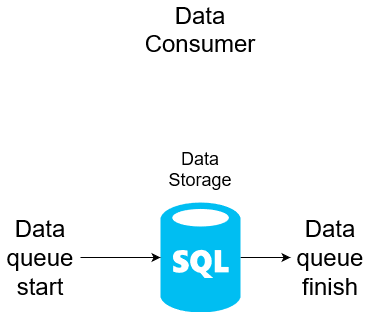

The diagram above was exported from draw.io. Its source (the exported page's mxGraphModel, read from the mxfile embedded in the PNG):
<mxGraphModel dx="1050" dy="515" grid="1" gridSize="10" guides="1" tooltips="1" connect="1" arrows="1" fold="1" page="1" pageScale="1" pageWidth="827" pageHeight="1169" math="0" shadow="0">
  <root>
    <mxCell id="0" />
    <mxCell id="1" parent="0" />
    <mxCell id="IrRJ5_O-pY0Ifu8mV4sr-35" value="&lt;font style=&quot;font-size: 18px;&quot;&gt;Data Storage&lt;/font&gt;" style="text;html=1;strokeColor=none;fillColor=none;align=center;verticalAlign=middle;whiteSpace=wrap;rounded=0;" parent="1" vertex="1">
      <mxGeometry x="410" y="230" width="60" height="30" as="geometry" />
    </mxCell>
    <mxCell id="g9L9M4cXe2nwXgYZEAq0-2" value="&lt;font style=&quot;font-size: 24px;&quot;&gt;Data Consumer&lt;/font&gt;" style="text;html=1;strokeColor=none;fillColor=none;align=center;verticalAlign=middle;whiteSpace=wrap;rounded=0;" parent="1" vertex="1">
      <mxGeometry x="400" y="90" width="80" height="30" as="geometry" />
    </mxCell>
    <mxCell id="g9L9M4cXe2nwXgYZEAq0-20" value="" style="edgeStyle=orthogonalEdgeStyle;rounded=0;orthogonalLoop=1;jettySize=auto;html=1;" parent="1" source="g9L9M4cXe2nwXgYZEAq0-3" target="g9L9M4cXe2nwXgYZEAq0-10" edge="1">
      <mxGeometry relative="1" as="geometry" />
    </mxCell>
    <mxCell id="g9L9M4cXe2nwXgYZEAq0-3" value="" style="verticalLabelPosition=bottom;html=1;verticalAlign=top;align=center;strokeColor=none;fillColor=#00BEF2;shape=mxgraph.azure.sql_database;" parent="1" vertex="1">
      <mxGeometry x="400" y="278" width="80" height="110" as="geometry" />
    </mxCell>
    <mxCell id="g9L9M4cXe2nwXgYZEAq0-19" value="" style="edgeStyle=orthogonalEdgeStyle;rounded=0;orthogonalLoop=1;jettySize=auto;html=1;entryX=0;entryY=0.5;entryDx=0;entryDy=0;entryPerimeter=0;" parent="1" source="g9L9M4cXe2nwXgYZEAq0-9" target="g9L9M4cXe2nwXgYZEAq0-3" edge="1">
      <mxGeometry relative="1" as="geometry">
        <mxPoint x="-160" y="330" as="targetPoint" />
      </mxGeometry>
    </mxCell>
    <mxCell id="g9L9M4cXe2nwXgYZEAq0-9" value="&lt;font style=&quot;font-size: 24px;&quot;&gt;Data queue start&lt;br&gt;&lt;/font&gt;" style="text;html=1;strokeColor=none;fillColor=none;align=center;verticalAlign=middle;whiteSpace=wrap;rounded=0;" parent="1" vertex="1">
      <mxGeometry x="240" y="318" width="80" height="30" as="geometry" />
    </mxCell>
    <mxCell id="g9L9M4cXe2nwXgYZEAq0-10" value="&lt;font style=&quot;font-size: 24px;&quot;&gt;Data queue finish&lt;br&gt;&lt;/font&gt;" style="text;html=1;strokeColor=none;fillColor=none;align=center;verticalAlign=middle;whiteSpace=wrap;rounded=0;" parent="1" vertex="1">
      <mxGeometry x="530" y="318" width="80" height="30" as="geometry" />
    </mxCell>
  </root>
</mxGraphModel>